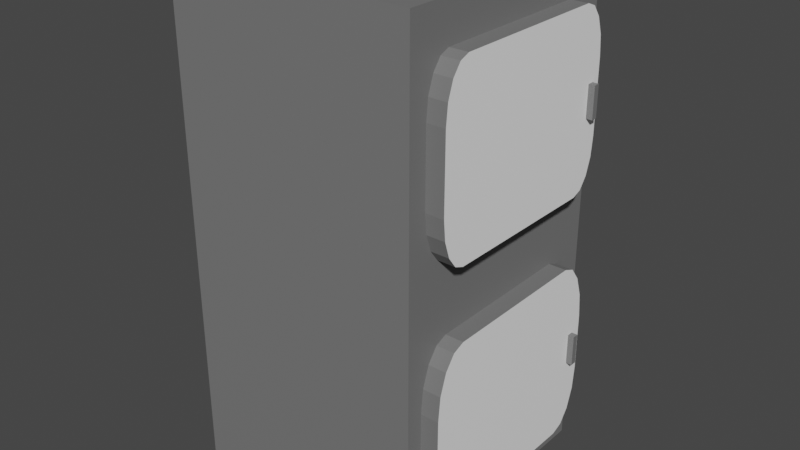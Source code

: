 # Source: Fridge.blend  (saved by Blender 2.80.75; exported with 4.5.12 LTS)
import bpy
from mathutils import Matrix  # noqa: F401  (used for matrix-valued properties, if any)

bpy.ops.wm.read_factory_settings(use_empty=True)
scene = bpy.context.scene
scene.name = 'Scene'

# ---- collections
col_collection = bpy.data.collections.new('Collection'); scene.collection.children.link(col_collection)

# ---- materials (node trees are filled in below, after node groups)
mat_material_001 = bpy.data.materials.new('Material.001')
mat_material_001.use_transparent_shadow = False
mat_material_002 = bpy.data.materials.new('Material.002')
mat_material_002.use_transparent_shadow = False

# ---- material node trees
mat_material_001.use_nodes = True; mat_material_001.node_tree.nodes.clear()
_N = mat_material_001.node_tree.nodes; _L = mat_material_001.node_tree.links
n0 = _N.new('ShaderNodeOutputMaterial'); n0.name = 'Material Output'; n0.location = (300, 300)
n1 = _N.new('ShaderNodeBsdfPrincipled'); n1.name = 'Principled BSDF'; n1.location = (10, 300)
n1.distribution = 'GGX'
n1.subsurface_method = 'BURLEY'
n1.inputs[0].default_value = (0.1789, 0.1789, 0.1789, 1.0)
n1.inputs[3].default_value = 1.45
n1.inputs[27].default_value = (0.0, 0.0, 0.0, 1.0)
n1.inputs[28].default_value = 1.0
_L.new(n1.outputs[0], n0.inputs[0])
n0.is_active_output = True
mat_material_002.use_nodes = True; mat_material_002.node_tree.nodes.clear()
_N = mat_material_002.node_tree.nodes; _L = mat_material_002.node_tree.links
n0 = _N.new('ShaderNodeOutputMaterial'); n0.name = 'Material Output'; n0.location = (300, 300)
n1 = _N.new('ShaderNodeBsdfPrincipled'); n1.name = 'Principled BSDF'; n1.location = (10, 300)
n1.distribution = 'GGX'
n1.subsurface_method = 'BURLEY'
n1.inputs[0].default_value = (1.0, 1.0, 1.0, 1.0)
n1.inputs[3].default_value = 1.45
n1.inputs[27].default_value = (0.0, 0.0, 0.0, 1.0)
n1.inputs[28].default_value = 1.0
_L.new(n1.outputs[0], n0.inputs[0])
n0.is_active_output = True

# ---- world
world_world = bpy.data.worlds.new('World'); scene.world = world_world
world_world.use_nodes = True; world_world.node_tree.nodes.clear()
_N = world_world.node_tree.nodes; _L = world_world.node_tree.links
n0 = _N.new('ShaderNodeOutputWorld'); n0.name = 'World Output'; n0.location = (300, 300)
n1 = _N.new('ShaderNodeBackground'); n1.name = 'Background'; n1.location = (10, 300)
n1.inputs[0].default_value = (0.05088, 0.05088, 0.05088, 1.0)
_L.new(n1.outputs[0], n0.inputs[0])
n0.is_active_output = True
world_world.color = (0.05088, 0.05088, 0.05088)
world_world.use_sun_shadow = False
world_world.sun_shadow_jitter_overblur = 0.0

# ---- meshes
me_cube = bpy.data.meshes.new('Cube')
me_cube.from_pydata([(-1.0, 1.0, 1.0), (-1.0, 1.0, -1.0), (-1.0, -1.0, 1.0), (-1.0, -1.0, -1.0), (-1.0, -1.0, 0.0), (-1.0, 1.0, 0.0), (1.0, 1.0, 1.0), (1.0, -1.0, 1.0), (1.0, 1.0, 0.0), (1.0, 1.0, -1.0), (1.0, -1.0, 0.0), (1.0, -1.0, -1.0), (1.0, 0.8669, -0.6166), (1.0, 0.6166, -0.8669), (1.0, 1.0, -1.0), (1.0, 0.8479, -0.7124), (1.0, 0.7936, -0.7936), (1.0, 0.7124, -0.8479), (1.0, -0.6166, -0.8669), (1.0, -0.8669, -0.6166), (1.0, -1.0, -1.0), (1.0, -0.7124, -0.8479), (1.0, -0.7936, -0.7936), (1.0, -0.8479, -0.7124), (1.0, 0.6166, -0.1331), (1.0, 0.8669, -0.3834), (1.0, 1.0, -3.535e-05), (1.0, 0.7124, -0.1521), (1.0, 0.7936, -0.2064), (1.0, 0.8479, -0.2876), (1.0, -0.8669, -0.3834), (1.0, -0.6166, -0.1331), (1.0, -1.0, -3.535e-05), (1.0, -0.8479, -0.2876), (1.0, -0.7936, -0.2064), (1.0, -0.7124, -0.1521), (1.144, 0.8669, -0.3834), (1.144, 0.6166, -0.1331), (1.144, 0.8479, -0.2876), (1.144, 0.7936, -0.2064), (1.144, 0.7124, -0.1521), (1.144, 0.6166, -0.8669), (1.144, 0.8669, -0.6166), (1.144, 0.7124, -0.8479), (1.144, 0.7936, -0.7936), (1.144, 0.8479, -0.7124), (1.144, -0.6166, -0.1331), (1.144, -0.8669, -0.3834), (1.144, -0.7124, -0.1521), (1.144, -0.7936, -0.2064), (1.144, -0.8479, -0.2876), (1.144, -0.8669, -0.6166), (1.144, -0.6166, -0.8669), (1.144, -0.8479, -0.7124), (1.144, -0.7936, -0.7936), (1.144, -0.7124, -0.8479), (1.0, 0.6456, 0.8477), (1.0, 0.8477, 0.6456), (1.0, 0.9907, 0.9907), (1.0, 0.723, 0.8324), (1.0, 0.7885, 0.7885), (1.0, 0.8324, 0.723), (1.0, -0.8477, 0.6456), (1.0, -0.6456, 0.8477), (1.0, -0.9907, 0.9907), (1.0, -0.8324, 0.723), (1.0, -0.7885, 0.7885), (1.0, -0.723, 0.8324), (1.0, 0.8477, 0.3544), (1.0, 0.6456, 0.1523), (1.0, 0.9907, 0.009319), (1.0, 0.8324, 0.277), (1.0, 0.7885, 0.2115), (1.0, 0.723, 0.1676), (1.0, -0.6456, 0.1523), (1.0, -0.8477, 0.3544), (1.0, -0.9907, 0.009319), (1.0, -0.723, 0.1676), (1.0, -0.7885, 0.2115), (1.0, -0.8324, 0.277), (1.144, 0.8477, 0.6456), (1.144, 0.6456, 0.8477), (1.144, 0.8324, 0.723), (1.144, 0.7885, 0.7885), (1.144, 0.723, 0.8324), (1.144, -0.6456, 0.8477), (1.144, -0.8477, 0.6456), (1.144, -0.723, 0.8324), (1.144, -0.7885, 0.7885), (1.144, -0.8324, 0.723), (1.144, 0.6456, 0.1523), (1.144, 0.8477, 0.3544), (1.144, 0.723, 0.1676), (1.144, 0.7885, 0.2115), (1.144, 0.8324, 0.277), (1.144, -0.8477, 0.3544), (1.144, -0.6456, 0.1523), (1.144, -0.8324, 0.277), (1.144, -0.7885, 0.2115), (1.144, -0.723, 0.1676)], [], [(6, 0, 2, 7), (10, 7, 2, 4), (4, 2, 0, 5), (1, 9, 11, 3), (74, 69, 90, 96), (5, 0, 6, 8), (1, 5, 8, 9), (14, 13, 18, 20, 11, 9), (3, 4, 5, 1), (11, 10, 4, 3), (68, 57, 80, 91), (64, 63, 56, 58, 6, 7), (62, 75, 95, 86), (90, 92, 93, 94, 91, 80, 82, 83, 84, 81, 85, 87, 88, 89, 86, 95, 97, 98, 99, 96), (18, 13, 41, 52), (24, 31, 46, 37), (30, 19, 51, 47), (41, 43, 44, 45, 42, 36, 38, 39, 40, 37, 46, 48, 49, 50, 47, 51, 53, 54, 55, 52), (32, 31, 24, 26, 8, 10), (58, 57, 68, 70, 8, 6), (20, 19, 30, 32, 10, 11), (70, 69, 74, 76, 10, 8), (76, 75, 62, 64, 7, 10), (12, 25, 36, 42), (12, 15, 14), (15, 16, 14), (16, 17, 14), (17, 13, 14), (18, 21, 20), (21, 22, 20), (22, 23, 20), (23, 19, 20), (24, 27, 26), (27, 28, 26), (28, 29, 26), (29, 25, 26), (30, 33, 32), (33, 34, 32), (34, 35, 32), (35, 31, 32), (24, 37, 40, 27), (27, 40, 39, 28), (28, 39, 38, 29), (29, 38, 36, 25), (41, 13, 17, 43), (43, 17, 16, 44), (44, 16, 15, 45), (45, 15, 12, 42), (30, 47, 50, 33), (33, 50, 49, 34), (34, 49, 48, 35), (35, 48, 46, 31), (18, 52, 55, 21), (21, 55, 54, 22), (22, 54, 53, 23), (23, 53, 51, 19), (26, 25, 12, 14, 9, 8), (56, 59, 58), (59, 60, 58), (60, 61, 58), (61, 57, 58), (62, 65, 64), (65, 66, 64), (66, 67, 64), (67, 63, 64), (68, 71, 70), (71, 72, 70), (72, 73, 70), (73, 69, 70), (74, 77, 76), (77, 78, 76), (78, 79, 76), (79, 75, 76), (74, 96, 99, 77), (77, 99, 98, 78), (78, 98, 97, 79), (79, 97, 95, 75), (85, 63, 67, 87), (87, 67, 66, 88), (88, 66, 65, 89), (89, 65, 62, 86), (80, 57, 61, 82), (82, 61, 60, 83), (83, 60, 59, 84), (84, 59, 56, 81), (68, 91, 94, 71), (71, 94, 93, 72), (72, 93, 92, 73), (73, 92, 90, 69), (56, 63, 85, 81)])
me_cube.polygons.foreach_set('material_index', [0, 0, 0, 0, 0, 0, 0, 0, 0, 0, 0, 0, 0, 1, 0, 0, 0, 1, 0, 0, 0, 0, 0, 0, 0, 0, 0, 0, 0, 0, 0, 0, 0, 0, 0, 0, 0, 0, 0, 0, 0, 0, 0, 0, 0, 0, 0, 0, 0, 0, 0, 0, 0, 0, 0, 0, 0, 0, 0, 0, 0, 0, 0, 0, 0, 0, 0, 0, 0, 0, 0, 0, 0, 0, 0, 0, 0, 0, 0, 0, 0, 0, 0, 0, 0, 0, 0, 0, 0, 0])
_uv = me_cube.uv_layers.new(name='UVMap')
_uv.uv.foreach_set('vector', [0.375, 0.0, 0.625, 0.0, 0.625, 0.25, 0.375, 0.25, 0.5, 0.25, 0.625, 0.25, 0.625, 0.5, 0.5, 0.5, 0.5, 0.5, 0.625, 0.5, 0.625, 0.75, 0.5, 0.75, 0.375, 0.75, 0.625, 0.75, 0.625, 1.0, 0.375, 1.0, 0.269, 0.7057, 0.269, 0.5443, 0.269, 0.5443, 0.269, 0.7057, 0.75, 0.5, 0.875, 0.5, 0.875, 0.75, 0.75, 0.75, 0.625, 0.5, 0.75, 0.5, 0.75, 0.75, 0.625, 0.75, 0.125, 0.5, 0.1416, 0.5479, 0.1416, 0.7021, 0.125, 0.75, 0.125, 0.75, 0.125, 0.5, 0.375, 0.5, 0.5, 0.5, 0.5, 0.75, 0.375, 0.75, 0.375, 0.25, 0.5, 0.25, 0.5, 0.5, 0.375, 0.5, 0.2943, 0.519, 0.3307, 0.519, 0.3307, 0.519, 0.2943, 0.519, 0.3738, 0.7488, 0.356, 0.7057, 0.356, 0.5443, 0.3738, 0.5012, 0.375, 0.5, 0.375, 0.75, 0.3307, 0.731, 0.2943, 0.731, 0.2943, 0.731, 0.3307, 0.731, 0.269, 0.5443, 0.2697, 0.5346, 0.2715, 0.5215, 0.2846, 0.5197, 0.2943, 0.519, 0.3307, 0.519, 0.3404, 0.5197, 0.3535, 0.5215, 0.3553, 0.5346, 0.356, 0.5443, 0.356, 0.7057, 0.3553, 0.7154, 0.3535, 0.7285, 0.3404, 0.7303, 0.3307, 0.731, 0.2943, 0.731, 0.2846, 0.7303, 0.2715, 0.7285, 0.2697, 0.7154, 0.269, 0.7057, 0.1416, 0.7021, 0.1416, 0.5479, 0.1416, 0.5479, 0.1416, 0.7021, 0.2334, 0.5479, 0.2334, 0.7021, 0.2334, 0.7021, 0.2334, 0.5479, 0.2021, 0.7334, 0.1729, 0.7334, 0.1729, 0.7334, 0.2021, 0.7334, 0.1416, 0.5479, 0.1424, 0.536, 0.1447, 0.5197, 0.161, 0.5174, 0.1729, 0.5166, 0.2021, 0.5166, 0.214, 0.5174, 0.2303, 0.5197, 0.2326, 0.536, 0.2334, 0.5479, 0.2334, 0.7021, 0.2326, 0.714, 0.2303, 0.7303, 0.214, 0.7326, 0.2021, 0.7334, 0.1729, 0.7334, 0.161, 0.7326, 0.1447, 0.7303, 0.1424, 0.714, 0.1416, 0.7021, 0.25, 0.75, 0.2334, 0.7021, 0.2334, 0.5479, 0.25, 0.5, 0.25, 0.5, 0.25, 0.75, 0.3738, 0.5012, 0.3307, 0.519, 0.2943, 0.519, 0.2512, 0.5012, 0.25, 0.5, 0.375, 0.5, 0.125, 0.75, 0.1729, 0.7334, 0.2021, 0.7334, 0.25, 0.75, 0.25, 0.75, 0.125, 0.75, 0.2512, 0.5012, 0.269, 0.5443, 0.269, 0.7057, 0.2512, 0.7488, 0.25, 0.75, 0.25, 0.5, 0.2512, 0.7488, 0.2943, 0.731, 0.3307, 0.731, 0.3738, 0.7488, 0.375, 0.75, 0.25, 0.75, 0.1729, 0.5166, 0.2021, 0.5166, 0.2021, 0.5166, 0.1729, 0.5166, 0.1729, 0.5166, 0.161, 0.5166, 0.125, 0.5, 0.161, 0.5166, 0.1508, 0.5166, 0.125, 0.5, 0.1508, 0.5166, 0.144, 0.5166, 0.125, 0.5, 0.144, 0.5166, 0.1416, 0.5166, 0.125, 0.5, 0.1416, 0.7021, 0.1416, 0.714, 0.125, 0.75, 0.1416, 0.714, 0.1416, 0.7242, 0.125, 0.75, 0.1416, 0.7242, 0.1416, 0.731, 0.125, 0.75, 0.1416, 0.731, 0.1416, 0.7334, 0.125, 0.75, 0.2334, 0.5479, 0.2334, 0.536, 0.25, 0.5, 0.2334, 0.536, 0.2334, 0.5258, 0.25, 0.5, 0.2334, 0.5258, 0.2334, 0.519, 0.25, 0.5, 0.2334, 0.519, 0.2334, 0.5166, 0.25, 0.5, 0.2021, 0.7334, 0.214, 0.7334, 0.25, 0.75, 0.214, 0.7334, 0.2242, 0.7334, 0.25, 0.75, 0.2242, 0.7334, 0.231, 0.7334, 0.25, 0.75, 0.231, 0.7334, 0.2334, 0.7334, 0.25, 0.75, 0.2334, 0.5479, 0.2334, 0.5479, 0.2326, 0.536, 0.2334, 0.536, 0.2334, 0.536, 0.2326, 0.536, 0.2303, 0.5197, 0.2334, 0.5166, 0.2334, 0.5166, 0.2303, 0.5197, 0.214, 0.5174, 0.214, 0.5166, 0.214, 0.5166, 0.214, 0.5174, 0.2021, 0.5166, 0.2021, 0.5166, 0.1416, 0.5479, 0.1416, 0.5479, 0.1416, 0.536, 0.1424, 0.536, 0.1424, 0.536, 0.1416, 0.536, 0.1416, 0.5166, 0.1447, 0.5197, 0.1447, 0.5197, 0.1416, 0.5166, 0.161, 0.5166, 0.161, 0.5174, 0.161, 0.5174, 0.161, 0.5166, 0.1729, 0.5166, 0.1729, 0.5166, 0.2021, 0.7334, 0.2021, 0.7334, 0.214, 0.7326, 0.214, 0.7334, 0.214, 0.7334, 0.214, 0.7326, 0.2303, 0.7303, 0.2334, 0.7334, 0.2334, 0.7334, 0.2303, 0.7303, 0.2326, 0.714, 0.2334, 0.714, 0.2334, 0.714, 0.2326, 0.714, 0.2334, 0.7021, 0.2334, 0.7021, 0.1416, 0.7021, 0.1416, 0.7021, 0.1424, 0.714, 0.1416, 0.714, 0.1416, 0.714, 0.1424, 0.714, 0.1447, 0.7303, 0.1416, 0.7334, 0.1416, 0.7334, 0.1447, 0.7303, 0.161, 0.7326, 0.161, 0.7334, 0.161, 0.7334, 0.161, 0.7326, 0.1729, 0.7334, 0.1729, 0.7334, 0.25, 0.5, 0.2021, 0.5166, 0.1729, 0.5166, 0.125, 0.5, 0.125, 0.5, 0.25, 0.5, 0.356, 0.5443, 0.356, 0.5346, 0.3738, 0.5012, 0.356, 0.5346, 0.356, 0.5264, 0.3738, 0.5012, 0.356, 0.5264, 0.356, 0.521, 0.3738, 0.5012, 0.356, 0.521, 0.356, 0.519, 0.3738, 0.5012, 0.3307, 0.731, 0.3404, 0.731, 0.3738, 0.7488, 0.3404, 0.731, 0.3486, 0.731, 0.3738, 0.7488, 0.3486, 0.731, 0.354, 0.731, 0.3738, 0.7488, 0.354, 0.731, 0.356, 0.731, 0.3738, 0.7488, 0.2943, 0.519, 0.2846, 0.519, 0.2512, 0.5012, 0.2846, 0.519, 0.2764, 0.519, 0.2512, 0.5012, 0.2764, 0.519, 0.271, 0.519, 0.2512, 0.5012, 0.271, 0.519, 0.269, 0.519, 0.2512, 0.5012, 0.269, 0.7057, 0.269, 0.7154, 0.2512, 0.7488, 0.269, 0.7154, 0.269, 0.7236, 0.2512, 0.7488, 0.269, 0.7236, 0.269, 0.729, 0.2512, 0.7488, 0.269, 0.729, 0.269, 0.731, 0.2512, 0.7488, 0.269, 0.7057, 0.269, 0.7057, 0.2697, 0.7154, 0.269, 0.7154, 0.269, 0.7154, 0.2697, 0.7154, 0.2715, 0.7285, 0.269, 0.731, 0.269, 0.731, 0.2715, 0.7285, 0.2846, 0.7303, 0.2846, 0.731, 0.2846, 0.731, 0.2846, 0.7303, 0.2943, 0.731, 0.2943, 0.731, 0.356, 0.7057, 0.356, 0.7057, 0.356, 0.7154, 0.3553, 0.7154, 0.3553, 0.7154, 0.356, 0.7154, 0.356, 0.731, 0.3535, 0.7285, 0.3535, 0.7285, 0.356, 0.731, 0.3404, 0.731, 0.3404, 0.7303, 0.3404, 0.7303, 0.3404, 0.731, 0.3307, 0.731, 0.3307, 0.731, 0.3307, 0.519, 0.3307, 0.519, 0.3404, 0.519, 0.3404, 0.5197, 0.3404, 0.5197, 0.3404, 0.519, 0.356, 0.519, 0.3535, 0.5215, 0.3535, 0.5215, 0.356, 0.519, 0.356, 0.5346, 0.3553, 0.5346, 0.3553, 0.5346, 0.356, 0.5346, 0.356, 0.5443, 0.356, 0.5443, 0.2943, 0.519, 0.2943, 0.519, 0.2846, 0.5197, 0.2846, 0.519, 0.2846, 0.519, 0.2846, 0.5197, 0.2715, 0.5215, 0.269, 0.519, 0.269, 0.519, 0.2715, 0.5215, 0.2697, 0.5346, 0.269, 0.5346, 0.269, 0.5346, 0.2697, 0.5346, 0.269, 0.5443, 0.269, 0.5443, 0.356, 0.5443, 0.356, 0.7057, 0.356, 0.7057, 0.356, 0.5443])
me_cube.materials.append(mat_material_001)
me_cube.materials.append(mat_material_002)
me_cube.use_remesh_preserve_volume = False
me_cube.use_remesh_preserve_attributes = False
me_cube.use_mirror_vertex_groups = False
me_cube.update()
me_cube_001 = bpy.data.meshes.new('Cube.001')
me_cube_001.from_pydata([(-1.0, -1.0, -1.0), (-1.0, -1.0, 1.0), (-1.0, 1.0, -1.0), (-1.0, 1.0, 1.0), (1.0, -1.0, -1.0), (1.0, -1.0, 1.0), (1.0, 1.0, -1.0), (1.0, 1.0, 1.0)], [], [(0, 1, 3, 2), (2, 3, 7, 6), (6, 7, 5, 4), (4, 5, 1, 0), (2, 6, 4, 0), (7, 3, 1, 5)])
_uv = me_cube_001.uv_layers.new(name='UVMap')
_uv.uv.foreach_set('vector', [0.375, 0.0, 0.625, 0.0, 0.625, 0.25, 0.375, 0.25, 0.375, 0.25, 0.625, 0.25, 0.625, 0.5, 0.375, 0.5, 0.375, 0.5, 0.625, 0.5, 0.625, 0.75, 0.375, 0.75, 0.375, 0.75, 0.625, 0.75, 0.625, 1.0, 0.375, 1.0, 0.125, 0.5, 0.375, 0.5, 0.375, 0.75, 0.125, 0.75, 0.625, 0.5, 0.875, 0.5, 0.875, 0.75, 0.625, 0.75])
me_cube_001.materials.append(mat_material_001)
me_cube_001.use_remesh_preserve_volume = False
me_cube_001.use_remesh_preserve_attributes = False
me_cube_001.use_mirror_vertex_groups = False
me_cube_001.update()
me_cube_002 = bpy.data.meshes.new('Cube.002')
me_cube_002.from_pydata([(-1.0, -1.0, -1.0), (-1.0, -1.0, 1.0), (-1.0, 1.0, -1.0), (-1.0, 1.0, 1.0), (1.0, -1.0, -1.0), (1.0, -1.0, 1.0), (1.0, 1.0, -1.0), (1.0, 1.0, 1.0)], [], [(0, 1, 3, 2), (2, 3, 7, 6), (6, 7, 5, 4), (4, 5, 1, 0), (2, 6, 4, 0), (7, 3, 1, 5)])
_uv = me_cube_002.uv_layers.new(name='UVMap')
_uv.uv.foreach_set('vector', [0.375, 0.0, 0.625, 0.0, 0.625, 0.25, 0.375, 0.25, 0.375, 0.25, 0.625, 0.25, 0.625, 0.5, 0.375, 0.5, 0.375, 0.5, 0.625, 0.5, 0.625, 0.75, 0.375, 0.75, 0.375, 0.75, 0.625, 0.75, 0.625, 1.0, 0.375, 1.0, 0.125, 0.5, 0.375, 0.5, 0.375, 0.75, 0.125, 0.75, 0.625, 0.5, 0.875, 0.5, 0.875, 0.75, 0.625, 0.75])
me_cube_002.materials.append(mat_material_001)
me_cube_002.use_remesh_preserve_volume = False
me_cube_002.use_remesh_preserve_attributes = False
me_cube_002.use_mirror_vertex_groups = False
me_cube_002.update()

# ---- objects
ob_cube = bpy.data.objects.new('Cube', me_cube)
ob_cube_001 = bpy.data.objects.new('Cube.001', me_cube_001)
ob_cube_002 = bpy.data.objects.new('Cube.002', me_cube_002)

# ---- transforms, parenting, visibility, modifiers, constraints
ob_cube.location = (0.0, 0.0, 0.0)
ob_cube.scale = (4.0, 4.0, 8.0)
ob_cube.lock_rotations_4d = False
ob_cube.empty_display_type = 'ARROWS'
ob_cube.lineart.crease_threshold = 0.0
ob_cube_001.location = (4.676, 3.002, 3.994)
ob_cube_001.scale = (0.1, 0.1, 0.5)
ob_cube_001.lineart.crease_threshold = 0.0
ob_cube_002.location = (4.676, 3.002, -4.006)
ob_cube_002.scale = (0.1, 0.1, 0.5)
ob_cube_002.lineart.crease_threshold = 0.0

# ---- collection membership
col_collection.objects.link(ob_cube)
col_collection.objects.link(ob_cube_001)
col_collection.objects.link(ob_cube_002)

# ---- scene / render settings (as saved in the file)
scene.frame_start = 1; scene.frame_end = 250; scene.frame_set(1)
scene.render.engine = 'BLENDER_EEVEE_NEXT'
scene.cycles.use_denoising = False
scene.cycles.samples = 128
scene.cycles.sampling_pattern = 'TABULATED_SOBOL'
scene.cycles.use_adaptive_sampling = False
scene.cycles.use_light_tree = False
scene.view_settings.view_transform = 'Filmic'
bpy.context.view_layer.update()

# ---- added for rendering (the .blend has no active camera and no usable light): camera, sun
cam_auto = bpy.data.cameras.new('AutoCamera')
cam_auto.lens = 50.0
cam_auto.sensor_width = 36.0
cam_auto.clip_end = 1000.0
ob_auto_camera = bpy.data.objects.new('AutoCamera', cam_auto)
scene.collection.objects.link(ob_auto_camera)
ob_auto_camera.location = (18.8235, -22.1225, 14.7484)
ob_auto_camera.rotation_euler = (1.09748, -7.21219e-08, 0.694738)
scene.camera = ob_auto_camera
light_auto_sun = bpy.data.lights.new('AutoSun', 'SUN')
light_auto_sun.energy = 3.0
light_auto_sun.angle = 0.0523599
ob_auto_sun = bpy.data.objects.new('AutoSun', light_auto_sun)
scene.collection.objects.link(ob_auto_sun)
ob_auto_sun.rotation_euler = (0.872665, 0.174533, 0.523599)
bpy.context.view_layer.update()
